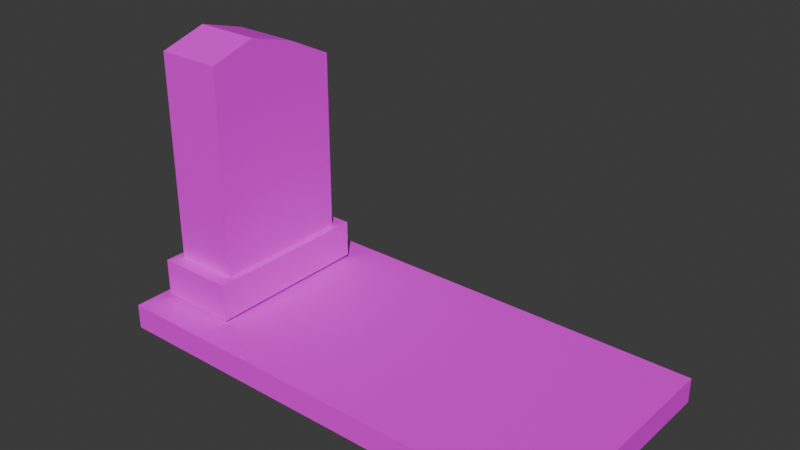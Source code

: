 # Source: grob2koncana.blend  (saved by Blender 4.5.91; exported with 4.5.12 LTS)
import bpy
from mathutils import Matrix  # noqa: F401  (used for matrix-valued properties, if any)

bpy.ops.wm.read_factory_settings(use_empty=True)
scene = bpy.context.scene
scene.name = 'Scene'

# ---- collections
col_collection = bpy.data.collections.new('Collection'); scene.collection.children.link(col_collection)

# ---- images (referenced by path relative to the original .blend; pixels are not part of the script)
import os
ASSET_DIR = os.environ.get("B2B_ASSET_DIR", "")  # directory of the original .blend (textures are referenced by path, not embedded)
HERE = os.path.dirname(os.path.abspath(__file__))  # packed textures are extracted next to this script under _unpacked/

def load_image(name, relpath, width, height, colorspace="sRGB"):
    """Load a texture the original file referenced (path relative to the .blend, or extracted next to this script)."""
    p = next((c for c in (os.path.join(HERE, relpath), os.path.join(ASSET_DIR, relpath)) if relpath and os.path.exists(c)), "")
    if p:
        img = bpy.data.images.load(p, check_existing=True)
        img.name = name
    else:  # same state as the original file: an image datablock whose file is absent (Cycles renders it pink)
        img = bpy.data.images.new(name, width, height)
        img.source = "FILE"
        img.filepath = "//" + (relpath or name)
    img.colorspace_settings.name = colorspace
    return img
img_grave_zgoraj_jpg = load_image('Grave_zgoraj.jpg', 'Grave_zgoraj.jpg', 1024, 1024, 'sRGB')
img_grave_pokrivalo2_jpg = load_image('grave_pokrivalo2.jpg', 'grave_pokrivalo2.jpg', 1024, 1024, 'sRGB')
img_grave_pokrivalo_jpg = load_image('Grave_pokrivalo.jpg', 'Grave_pokrivalo.jpg', 1024, 1024, 'sRGB')
img_grave_pokrivalo3_jpg = load_image('grave_pokrivalo3.jpg', 'grave_pokrivalo3.jpg', 1024, 1024, 'sRGB')
img_pokrivalo_jpg = load_image('pokrivalo.jpg', 'pokrivalo.jpg', 1024, 1024, 'sRGB')

# ---- materials (node trees are filled in below, after node groups)
mat_material_002 = bpy.data.materials.new('Material.002')
mat_material_003 = bpy.data.materials.new('Material.003')
mat_material_004 = bpy.data.materials.new('Material.004')
mat_material_005 = bpy.data.materials.new('Material.005')
mat_material_001 = bpy.data.materials.new('Material.001')
mat_material = bpy.data.materials.new('Material')

# ---- material node trees
mat_material_002.use_nodes = True; mat_material_002.node_tree.nodes.clear()
_N = mat_material_002.node_tree.nodes; _L = mat_material_002.node_tree.links
n0 = _N.new('ShaderNodeBsdfPrincipled'); n0.name = 'Principled BSDF'; n0.location = (-200, 100)
n1 = _N.new('ShaderNodeOutputMaterial'); n1.name = 'Material Output'; n1.location = (200, 100)
n2 = _N.new('ShaderNodeTexImage'); n2.name = 'Image Texture'; n2.location = (-490, 80)
n2.image = img_grave_zgoraj_jpg
_L.new(n0.outputs[0], n1.inputs[0])
_L.new(n2.outputs[0], n0.inputs[0])
n1.is_active_output = True
mat_material_003.use_nodes = True; mat_material_003.node_tree.nodes.clear()
_N = mat_material_003.node_tree.nodes; _L = mat_material_003.node_tree.links
n0 = _N.new('ShaderNodeBsdfPrincipled'); n0.name = 'Principled BSDF'; n0.location = (-200, 100)
n1 = _N.new('ShaderNodeOutputMaterial'); n1.name = 'Material Output'; n1.location = (200, 100)
n2 = _N.new('ShaderNodeTexImage'); n2.name = 'Image Texture'; n2.location = (-490, 80)
n2.image = img_grave_pokrivalo2_jpg
_L.new(n0.outputs[0], n1.inputs[0])
_L.new(n2.outputs[0], n0.inputs[0])
n1.is_active_output = True
mat_material_004.use_nodes = True; mat_material_004.node_tree.nodes.clear()
_N = mat_material_004.node_tree.nodes; _L = mat_material_004.node_tree.links
n0 = _N.new('ShaderNodeBsdfPrincipled'); n0.name = 'Principled BSDF'; n0.location = (-200, 100)
n1 = _N.new('ShaderNodeOutputMaterial'); n1.name = 'Material Output'; n1.location = (200, 100)
n2 = _N.new('ShaderNodeTexImage'); n2.name = 'Image Texture'; n2.location = (-490, 80)
n2.image = img_grave_pokrivalo_jpg
_L.new(n0.outputs[0], n1.inputs[0])
_L.new(n2.outputs[0], n0.inputs[0])
n1.is_active_output = True
mat_material_005.use_nodes = True; mat_material_005.node_tree.nodes.clear()
_N = mat_material_005.node_tree.nodes; _L = mat_material_005.node_tree.links
n0 = _N.new('ShaderNodeBsdfPrincipled'); n0.name = 'Principled BSDF'; n0.location = (-200, 100)
n1 = _N.new('ShaderNodeOutputMaterial'); n1.name = 'Material Output'; n1.location = (200, 100)
n2 = _N.new('ShaderNodeTexImage'); n2.name = 'Image Texture'; n2.location = (-490, 80)
n2.image = img_grave_pokrivalo3_jpg
_L.new(n0.outputs[0], n1.inputs[0])
_L.new(n2.outputs[0], n0.inputs[0])
n1.is_active_output = True
mat_material_001.use_nodes = True; mat_material_001.node_tree.nodes.clear()
_N = mat_material_001.node_tree.nodes; _L = mat_material_001.node_tree.links
n0 = _N.new('ShaderNodeBsdfPrincipled'); n0.name = 'Principled BSDF'; n0.location = (-200, 100)
n1 = _N.new('ShaderNodeOutputMaterial'); n1.name = 'Material Output'; n1.location = (200, 100)
n2 = _N.new('ShaderNodeTexImage'); n2.name = 'Image Texture'; n2.location = (-490, 80)
n2.image = img_grave_pokrivalo_jpg
_L.new(n0.outputs[0], n1.inputs[0])
_L.new(n2.outputs[0], n0.inputs[0])
n1.is_active_output = True
mat_material.use_nodes = True; mat_material.node_tree.nodes.clear()
_N = mat_material.node_tree.nodes; _L = mat_material.node_tree.links
n0 = _N.new('ShaderNodeBsdfPrincipled'); n0.name = 'Principled BSDF'; n0.location = (-200, 100)
n1 = _N.new('ShaderNodeOutputMaterial'); n1.name = 'Material Output'; n1.location = (200, 100)
n2 = _N.new('ShaderNodeTexImage'); n2.name = 'Image Texture'; n2.location = (-490, 80)
n2.image = img_pokrivalo_jpg
_L.new(n0.outputs[0], n1.inputs[0])
_L.new(n2.outputs[0], n0.inputs[0])
n1.is_active_output = True

# ---- world
world_world = bpy.data.worlds.new('World'); scene.world = world_world
world_world.use_nodes = True; world_world.node_tree.nodes.clear()
_N = world_world.node_tree.nodes; _L = world_world.node_tree.links
n0 = _N.new('ShaderNodeOutputWorld'); n0.name = 'World Output'; n0.location = (200, 100)
n1 = _N.new('ShaderNodeBackground'); n1.name = 'Background'; n1.location = (-200, 100)
n1.inputs[0].default_value = (0.05088, 0.05088, 0.05088, 1.0)
_L.new(n1.outputs[0], n0.inputs[0])
n0.is_active_output = True
world_world.color = (0.05088, 0.05088, 0.05088)
world_world.sun_shadow_jitter_overblur = 0.0

# ---- meshes
me_cube_002 = bpy.data.meshes.new('Cube.002')
me_cube_002.from_pydata([(-1.0, -1.0, -1.0), (-0.8224, -0.8224, 1.0), (-1.0, 1.0, -1.0), (-0.8224, 0.8224, 1.0), (1.0, -1.0, -1.0), (0.8224, -0.8224, 1.0), (1.0, 1.0, -1.0), (0.8224, 0.8224, 1.0), (-1.0, -1.0, 1.0), (-1.0, 1.0, 1.0), (1.0, 1.0, 1.0), (1.0, -1.0, 1.0), (-0.8224, -0.8224, 11.98), (-0.8224, 0.8224, 10.74), (0.8224, 0.8224, 10.74), (0.8224, -0.8224, 11.98), (-1.0, 0.3333, -1.0), (-1.0, -0.3333, -1.0), (-1.0, -0.3333, 1.0), (-1.0, 0.3333, 1.0), (1.0, -0.3333, -1.0), (1.0, 0.3333, -1.0), (1.0, 0.3333, 1.0), (1.0, -0.3333, 1.0), (-0.8224, -0.2741, 1.0), (-0.8224, 0.2741, 1.0), (0.8224, 0.2741, 1.0), (0.8224, -0.2741, 1.0), (-0.8224, -0.2741, 12.71), (-0.8224, 0.2741, 11.98), (0.8224, 0.2741, 11.98), (0.8224, -0.2741, 12.71)], [], [(16, 19, 9, 2), (2, 9, 10, 6), (20, 23, 11, 4), (4, 11, 8, 0), (17, 20, 4, 0), (26, 7, 14, 30), (25, 3, 9, 19), (3, 7, 10, 9), (27, 5, 11, 23), (5, 1, 8, 11), (31, 28, 12, 15), (24, 1, 12, 28), (1, 5, 15, 12), (7, 3, 13, 14), (3, 25, 29, 13), (25, 24, 28, 29), (14, 13, 29, 30), (30, 29, 28, 31), (7, 26, 22, 10), (26, 27, 23, 22), (1, 24, 18, 8), (24, 25, 19, 18), (5, 27, 31, 15), (27, 26, 30, 31), (2, 6, 21, 16), (16, 21, 20, 17), (6, 10, 22, 21), (21, 22, 23, 20), (0, 8, 18, 17), (17, 18, 19, 16)])
me_cube_002.polygons.foreach_set('material_index', [3, 3, 3, 3, 0, 0, 3, 3, 3, 3, 2, 2, 2, 2, 2, 2, 2, 2, 3, 3, 3, 3, 0, 0, 0, 0, 3, 3, 3, 3])
_uv = me_cube_002.uv_layers.new(name='UVMap')
_uv.uv.foreach_set('vector', [0.25, 0.1667, 0.4999, 0.1667, 0.4999, 0.25, 0.25, 0.25, 0.25, 0.25, 0.4999, 0.25, 0.4999, 0.4999, 0.25, 0.4999, 0.5499, 0.2979, 0.5476, 0.4621, 0.4209, 0.4613, 0.4232, 0.2971, 0.25, 0.7498, 0.4999, 0.7498, 0.4999, 0.9997, 0.25, 0.9997, 0.0001328, 0.6665, 0.25, 0.6665, 0.25, 0.7498, 0.0001328, 0.7498, 0.5661, 0.1024, 0.8204, 0.1024, 0.8204, 0.7468, 0.5662, 0.8292, 0.7276, 0.5906, 0.7276, 0.5221, 0.7498, 0.4999, 0.7498, 0.5832, 0.7276, 0.5221, 0.5221, 0.5221, 0.4999, 0.4999, 0.7498, 0.4999, 0.5221, 0.6591, 0.5221, 0.7276, 0.4999, 0.7498, 0.4999, 0.6665, 0.5221, 0.7276, 0.7276, 0.7276, 0.7498, 0.7498, 0.4999, 0.7498, 0.5221, 0.6591, 0.7276, 0.6591, 0.7276, 0.7276, 0.5221, 0.7276, 0.6518, 0.002586, 0.8317, 0.002586, 0.8034, 0.9361, 0.6119, 0.9974, 4.738e-05, 4.74e-05, 0.2247, 4.74e-05, 0.2247, 1.0, 4.738e-05, 1.0, 5.033e-05, 5.036e-05, 0.2534, 5.033e-05, 0.2534, 0.9999, 5.033e-05, 0.9999, 0.2378, 0.002586, 0.4504, 0.002586, 0.4495, 0.9361, 0.254, 0.8302, 0.4504, 0.002586, 0.6518, 0.002586, 0.6119, 0.9974, 0.4495, 0.9361, 0.5221, 0.5221, 0.7276, 0.5221, 0.7276, 0.5906, 0.5221, 0.5906, 0.5221, 0.5906, 0.7276, 0.5906, 0.7276, 0.6591, 0.5221, 0.6591, 0.5221, 0.5221, 0.5221, 0.5906, 0.4999, 0.5832, 0.4999, 0.4999, 0.5221, 0.5906, 0.5221, 0.6591, 0.4999, 0.6665, 0.4999, 0.5832, 0.7276, 0.7276, 0.7276, 0.6591, 0.7498, 0.6665, 0.7498, 0.7498, 0.7276, 0.6591, 0.7276, 0.5906, 0.7498, 0.5832, 0.7498, 0.6665, 0.05757, 0.1024, 0.3118, 0.1024, 0.312, 0.877, 0.05773, 0.8292, 0.3118, 0.1024, 0.5661, 0.1024, 0.5662, 0.8292, 0.312, 0.877, 0.0001328, 0.4999, 0.25, 0.4999, 0.25, 0.5832, 0.0001328, 0.5832, 0.0001328, 0.5832, 0.25, 0.5832, 0.25, 0.6665, 0.0001328, 0.6665, 0.8034, 0.2994, 0.8011, 0.4636, 0.6744, 0.4628, 0.6766, 0.2986, 0.6766, 0.2986, 0.6744, 0.4628, 0.5476, 0.4621, 0.5499, 0.2979, 0.25, 0.0001328, 0.4999, 0.0001328, 0.4999, 0.08343, 0.25, 0.08343, 0.25, 0.08343, 0.4999, 0.08343, 0.4999, 0.1667, 0.25, 0.1667])
me_cube_002.materials.append(mat_material_002)
me_cube_002.materials.append(mat_material_003)
me_cube_002.materials.append(mat_material_004)
me_cube_002.materials.append(mat_material_005)
me_cube_002.update()
me_cube_003 = bpy.data.meshes.new('Cube.003')
me_cube_003.from_pydata([(-1.0, -1.0, -1.0), (-1.0, -1.0, 1.0), (-1.0, 1.0, -1.0), (-1.0, 1.0, 1.0), (1.0, -1.0, -1.0), (1.0, -1.0, 1.0), (1.0, 1.0, -1.0), (1.0, 1.0, 1.0)], [], [(0, 1, 3, 2), (2, 3, 7, 6), (6, 7, 5, 4), (4, 5, 1, 0), (2, 6, 4, 0), (7, 3, 1, 5)])
_uv = me_cube_003.uv_layers.new(name='UVMap')
_uv.uv.foreach_set('vector', [0.1076, -1.069, 0.8924, -1.069, 0.8924, -0.2847, 0.1076, -0.2847, 1.203, 0.4397, 0.8396, 0.9033, -0.2033, 0.5395, 0.1604, 0.07598, 0.1076, 0.5, 0.8924, 0.5, 0.8924, 1.285, 0.1076, 1.285, 0.1076, 1.285, 0.8924, 1.285, 0.8924, 2.069, 0.1076, 2.069, -0.6771, 0.5, 0.1076, 0.5, 0.1076, 1.285, -0.6771, 1.285, 0.1832, -0.3602, 0.9631, -0.3602, 0.973, 0.4245, 0.2619, 0.4245])
me_cube_003.materials.append(mat_material_001)
me_cube_003.materials.append(mat_material)
me_cube_003.update()

# ---- objects
ob_cube = bpy.data.objects.new('Cube', me_cube_002)
ob_cube_001 = bpy.data.objects.new('Cube.001', me_cube_003)

# ---- transforms, parenting, visibility, modifiers, constraints
ob_cube.location = (-0.8284, 0.0, 0.3972)
ob_cube.scale = (0.3059, 0.6605, 0.1459)
ob_cube_001.location = (0.5746, 0.0, 0.1204)
ob_cube_001.scale = (1.813, 0.892, 0.0975)

# ---- collection membership
col_collection.objects.link(ob_cube)
col_collection.objects.link(ob_cube_001)

# ---- scene / render settings (as saved in the file)
scene.frame_start = 1; scene.frame_end = 250; scene.frame_set(1)
scene.render.engine = 'BLENDER_EEVEE_NEXT'
bpy.context.view_layer.update()

# ---- added for rendering (the .blend has no active camera and no usable light): camera, sun
cam_auto = bpy.data.cameras.new('AutoCamera')
cam_auto.lens = 50.0
cam_auto.sensor_width = 36.0
cam_auto.clip_end = 1000.0
ob_auto_camera = bpy.data.objects.new('AutoCamera', cam_auto)
scene.collection.objects.link(ob_auto_camera)
ob_auto_camera.location = (4.84322, -5.12232, 4.55147)
ob_auto_camera.rotation_euler = (1.09748, -7.21219e-08, 0.694738)
scene.camera = ob_auto_camera
light_auto_sun = bpy.data.lights.new('AutoSun', 'SUN')
light_auto_sun.energy = 3.0
light_auto_sun.angle = 0.0523599
ob_auto_sun = bpy.data.objects.new('AutoSun', light_auto_sun)
scene.collection.objects.link(ob_auto_sun)
ob_auto_sun.rotation_euler = (0.872665, 0.174533, 0.523599)
bpy.context.view_layer.update()
